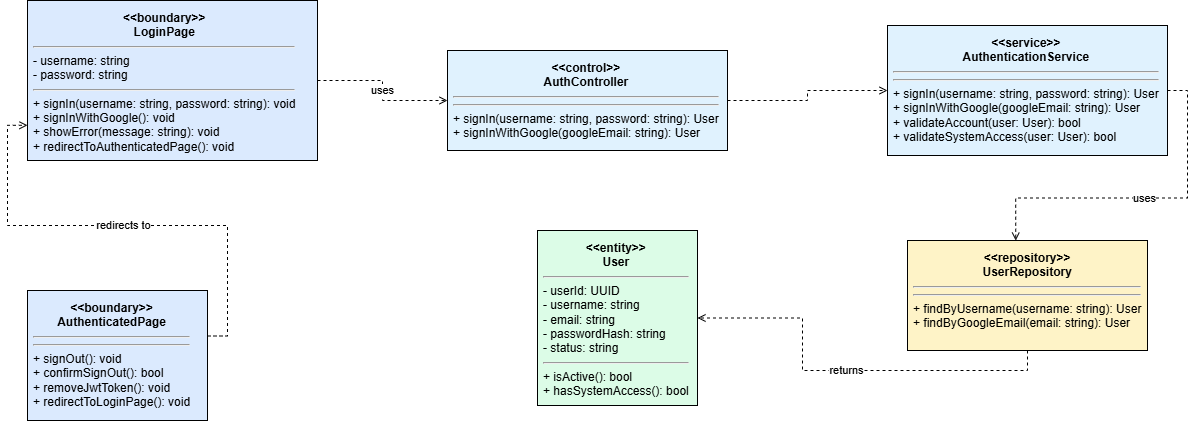

The diagram above was exported from draw.io. Its source (the exported page's mxGraphModel, read from the mxfile embedded in the PNG):
<mxGraphModel dx="3806" dy="1958" grid="1" gridSize="10" guides="1" tooltips="1" connect="1" arrows="1" fold="1" page="1" pageScale="1" pageWidth="2400" pageHeight="1200" math="0" shadow="0">
  <root>
    <mxCell id="0" />
    <mxCell id="1" parent="0" />
    <mxCell id="2" parent="1" style="rounded=0;whiteSpace=wrap;html=1;verticalAlign=top;align=left;spacing=6;strokeColor=#000000;fillColor=#dbeafe;fontSize=12;" value="&lt;div style='text-align:center;font-weight:bold'&gt;&amp;lt;&amp;lt;boundary&amp;gt;&amp;gt;&lt;br/&gt;LoginPage&lt;/div&gt;&lt;hr/&gt;&lt;div style='text-align:left'&gt;- username: string&lt;br/&gt;- password: string&lt;/div&gt;&lt;hr/&gt;&lt;div style='text-align:left'&gt;+ signIn(username: string, password: string): void&lt;br/&gt;+ signInWithGoogle(): void&lt;br/&gt;+ showError(message: string): void&lt;br/&gt;+ redirectToAuthenticatedPage(): void&lt;/div&gt;" vertex="1">
      <mxGeometry height="160" width="290" x="-70" y="-30" as="geometry" />
    </mxCell>
    <mxCell id="3" parent="1" style="rounded=0;whiteSpace=wrap;html=1;verticalAlign=top;align=left;spacing=6;strokeColor=#000000;fillColor=#dbeafe;fontSize=12;" value="&lt;div style='text-align:center;font-weight:bold'&gt;&amp;lt;&amp;lt;boundary&amp;gt;&amp;gt;&lt;br/&gt;AuthenticatedPage&lt;/div&gt;&lt;hr/&gt;&lt;div style='text-align:left'&gt; &lt;/div&gt;&lt;hr/&gt;&lt;div style='text-align:left'&gt;+ signOut(): void&lt;br/&gt;+ confirmSignOut(): bool&lt;br/&gt;+ removeJwtToken(): void&lt;br/&gt;+ redirectToLoginPage(): void&lt;/div&gt;" vertex="1">
      <mxGeometry height="130" width="180" x="-70" y="260" as="geometry" />
    </mxCell>
    <mxCell id="4" parent="1" style="rounded=0;whiteSpace=wrap;html=1;verticalAlign=top;align=left;spacing=6;strokeColor=#000000;fillColor=#e0f2fe;fontSize=12;" value="&lt;div style='text-align:center;font-weight:bold'&gt;&amp;lt;&amp;lt;control&amp;gt;&amp;gt;&lt;br/&gt;AuthController&lt;/div&gt;&lt;hr/&gt;&lt;div style='text-align:left'&gt; &lt;/div&gt;&lt;hr/&gt;&lt;div style='text-align:left'&gt;+ signIn(username: string, password: string): User&lt;br/&gt;+ signInWithGoogle(googleEmail: string): User&lt;/div&gt;" vertex="1">
      <mxGeometry height="100" width="280" x="350" y="20" as="geometry" />
    </mxCell>
    <mxCell id="5" parent="1" style="rounded=0;whiteSpace=wrap;html=1;verticalAlign=top;align=left;spacing=6;strokeColor=#000000;fillColor=#e0f2fe;fontSize=12;" value="&lt;div style='text-align:center;font-weight:bold'&gt;&amp;lt;&amp;lt;service&amp;gt;&amp;gt;&lt;br/&gt;AuthenticationService&lt;/div&gt;&lt;hr/&gt;&lt;div style='text-align:left'&gt; &lt;/div&gt;&lt;hr/&gt;&lt;div style='text-align:left'&gt;+ signIn(username: string, password: string): User&lt;br/&gt;+ signInWithGoogle(googleEmail: string): User&lt;br/&gt;+ validateAccount(user: User): bool&lt;br/&gt;+ validateSystemAccess(user: User): bool&lt;/div&gt;" vertex="1">
      <mxGeometry height="130" width="280" x="790" y="-5" as="geometry" />
    </mxCell>
    <mxCell id="6" parent="1" style="rounded=0;whiteSpace=wrap;html=1;verticalAlign=top;align=left;spacing=6;strokeColor=#000000;fillColor=#fef3c7;fontSize=12;" value="&lt;div style='text-align:center;font-weight:bold'&gt;&amp;lt;&amp;lt;repository&amp;gt;&amp;gt;&lt;br/&gt;UserRepository&lt;/div&gt;&lt;hr/&gt;&lt;div style='text-align:left'&gt; &lt;/div&gt;&lt;hr/&gt;&lt;div style='text-align:left'&gt;+ findByUsername(username: string): User&lt;br/&gt;+ findByGoogleEmail(email: string): User&lt;/div&gt;" vertex="1">
      <mxGeometry height="110" width="240" x="810" y="210" as="geometry" />
    </mxCell>
    <mxCell id="7" parent="1" style="rounded=0;whiteSpace=wrap;html=1;verticalAlign=top;align=left;spacing=6;strokeColor=#000000;fillColor=#dcfce7;fontSize=12;" value="&lt;div style='text-align:center;font-weight:bold'&gt;&amp;lt;&amp;lt;entity&amp;gt;&amp;gt;&lt;br/&gt;User&lt;/div&gt;&lt;hr/&gt;&lt;div style='text-align:left'&gt;- userId: UUID&lt;br/&gt;- username: string&lt;br/&gt;- email: string&lt;br/&gt;- passwordHash: string&lt;br/&gt;- status: string&lt;/div&gt;&lt;hr/&gt;&lt;div style='text-align:left'&gt;+ isActive(): bool&lt;br/&gt;+ hasSystemAccess(): bool&lt;/div&gt;" vertex="1">
      <mxGeometry height="175" width="160" x="440" y="200" as="geometry" />
    </mxCell>
    <mxCell id="20" edge="1" parent="1" source="2" style="edgeStyle=orthogonalEdgeStyle;rounded=0;orthogonalLoop=1;jettySize=auto;html=1;dashed=1;endArrow=open;endFill=0;fontSize=11;exitX=1;exitY=0.5;exitDx=0;exitDy=0;entryX=0;entryY=0.5;entryDx=0;entryDy=0;" target="4" value="uses">
      <mxGeometry relative="1" as="geometry" />
    </mxCell>
    <mxCell id="21" edge="1" parent="1" source="4" style="edgeStyle=orthogonalEdgeStyle;rounded=0;orthogonalLoop=1;jettySize=auto;html=1;dashed=1;endArrow=open;endFill=0;fontSize=11;exitX=1;exitY=0.5;exitDx=0;exitDy=0;" target="5" value="">
      <mxGeometry relative="1" as="geometry">
        <Array as="points" />
      </mxGeometry>
    </mxCell>
    <mxCell id="22" edge="1" parent="1" source="5" style="edgeStyle=orthogonalEdgeStyle;rounded=0;orthogonalLoop=1;jettySize=auto;html=1;dashed=1;endArrow=open;endFill=0;fontSize=11;exitX=1;exitY=0.5;exitDx=0;exitDy=0;entryX=0.451;entryY=0.001;entryDx=0;entryDy=0;entryPerimeter=0;" target="6" value="uses">
      <mxGeometry relative="1" as="geometry" />
    </mxCell>
    <mxCell id="23" edge="1" parent="1" source="6" style="edgeStyle=orthogonalEdgeStyle;rounded=0;orthogonalLoop=1;jettySize=auto;html=1;dashed=1;endArrow=open;endFill=0;fontSize=11;exitX=0.5;exitY=1;exitDx=0;exitDy=0;entryX=1;entryY=0.5;entryDx=0;entryDy=0;" target="7" value="returns">
      <mxGeometry relative="1" as="geometry" />
    </mxCell>
    <mxCell id="24" edge="1" parent="1" source="3" style="edgeStyle=orthogonalEdgeStyle;rounded=0;orthogonalLoop=1;jettySize=auto;html=1;dashed=1;endArrow=open;endFill=0;fontSize=11;exitX=1;exitY=0.35;exitDx=0;exitDy=0;entryX=0;entryY=0.78;entryDx=0;entryDy=0;" target="2" value="redirects to">
      <mxGeometry relative="1" as="geometry" />
    </mxCell>
  </root>
</mxGraphModel>